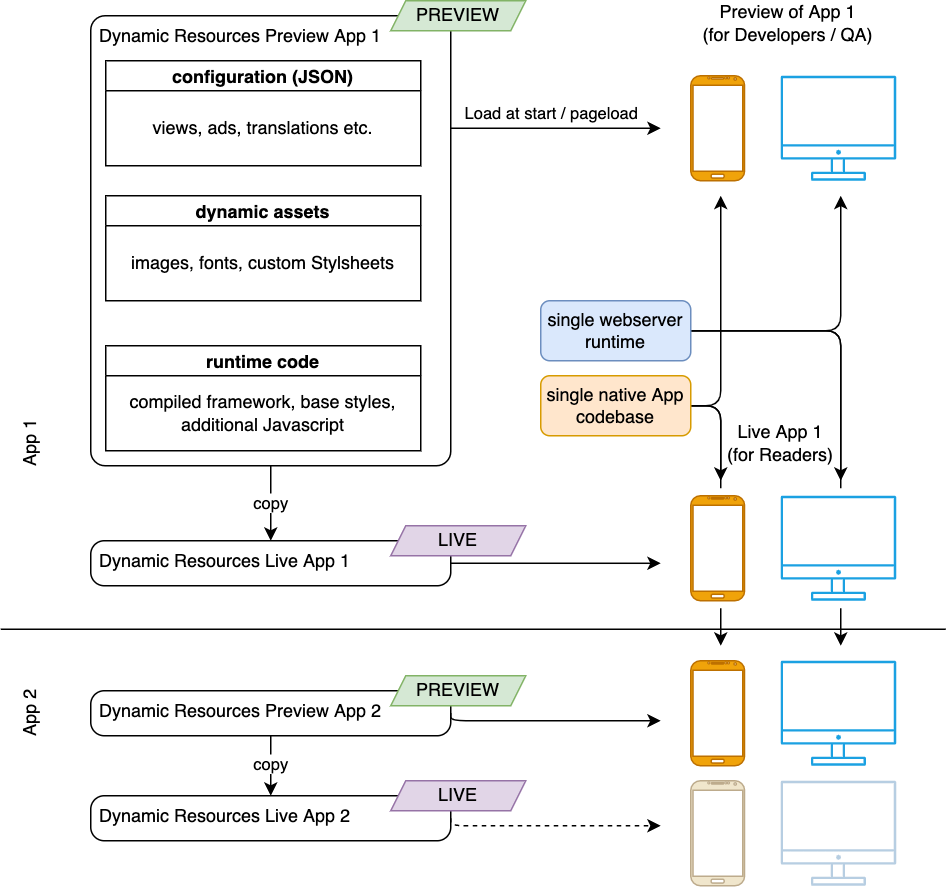

The diagram above was exported from draw.io. Its source (the exported page's mxGraphModel, read from the mxfile embedded in the PNG):
<mxGraphModel dx="232" dy="238" grid="1" gridSize="10" guides="1" tooltips="1" connect="1" arrows="1" fold="1" page="1" pageScale="1" pageWidth="827" pageHeight="1169" math="0" shadow="0">
  <root>
    <mxCell id="0" />
    <mxCell id="1" parent="0" />
    <mxCell id="61" style="edgeStyle=orthogonalEdgeStyle;html=1;exitX=1;exitY=0.5;exitDx=0;exitDy=0;" parent="1" source="36" edge="1">
      <mxGeometry relative="1" as="geometry">
        <mxPoint x="580" y="540" as="targetPoint" />
      </mxGeometry>
    </mxCell>
    <mxCell id="60" style="edgeStyle=orthogonalEdgeStyle;html=1;" parent="1" source="35" edge="1">
      <mxGeometry relative="1" as="geometry">
        <mxPoint x="500" y="540" as="targetPoint" />
      </mxGeometry>
    </mxCell>
    <mxCell id="59" value="" style="rounded=0;whiteSpace=wrap;html=1;shadow=0;sketch=0;strokeColor=none;" parent="1" vertex="1">
      <mxGeometry x="470" y="435" width="150" height="80" as="geometry" />
    </mxCell>
    <mxCell id="11" value="" style="group" parent="1" vertex="1" connectable="0">
      <mxGeometry x="80" y="110" width="290" height="330" as="geometry" />
    </mxCell>
    <mxCell id="2" value="Dynamic Resources Preview App 1" style="rounded=1;whiteSpace=wrap;html=1;arcSize=4;align=left;verticalAlign=top;spacingLeft=4;" parent="11" vertex="1">
      <mxGeometry y="10" width="240" height="300" as="geometry" />
    </mxCell>
    <mxCell id="3" value="configuration (JSON)" style="swimlane;startSize=20;" parent="11" vertex="1">
      <mxGeometry x="10" y="40" width="210" height="70" as="geometry">
        <mxRectangle x="90" y="150" width="150" height="23" as="alternateBounds" />
      </mxGeometry>
    </mxCell>
    <mxCell id="5" value="views, ads, translations etc." style="text;html=1;strokeColor=none;fillColor=none;align=center;verticalAlign=middle;whiteSpace=wrap;rounded=0;" parent="3" vertex="1">
      <mxGeometry x="10" y="30" width="190" height="30" as="geometry" />
    </mxCell>
    <mxCell id="6" value="dynamic assets" style="swimlane;startSize=20;" parent="11" vertex="1">
      <mxGeometry x="10" y="130" width="210" height="70" as="geometry">
        <mxRectangle x="90" y="150" width="150" height="23" as="alternateBounds" />
      </mxGeometry>
    </mxCell>
    <mxCell id="7" value="images, fonts, custom Stylsheets" style="text;html=1;strokeColor=none;fillColor=none;align=center;verticalAlign=middle;whiteSpace=wrap;rounded=0;" parent="6" vertex="1">
      <mxGeometry x="10" y="30" width="190" height="30" as="geometry" />
    </mxCell>
    <mxCell id="8" value="runtime code" style="swimlane;startSize=20;" parent="11" vertex="1">
      <mxGeometry x="10" y="230" width="210" height="70" as="geometry">
        <mxRectangle x="90" y="150" width="150" height="23" as="alternateBounds" />
      </mxGeometry>
    </mxCell>
    <mxCell id="9" value="compiled framework, base styles, additional Javascript" style="text;html=1;strokeColor=none;fillColor=none;align=center;verticalAlign=middle;whiteSpace=wrap;rounded=0;" parent="8" vertex="1">
      <mxGeometry x="10" y="30" width="190" height="30" as="geometry" />
    </mxCell>
    <mxCell id="10" value="PREVIEW" style="shape=parallelogram;perimeter=parallelogramPerimeter;whiteSpace=wrap;html=1;fixedSize=1;size=10;fillColor=#d5e8d4;strokeColor=#82b366;" parent="11" vertex="1">
      <mxGeometry x="200" width="90" height="20" as="geometry" />
    </mxCell>
    <mxCell id="21" value="" style="group" parent="1" vertex="1" connectable="0">
      <mxGeometry x="80" y="460" width="290" height="40" as="geometry" />
    </mxCell>
    <mxCell id="13" value="Dynamic Resources Live App 1" style="rounded=1;whiteSpace=wrap;html=1;arcSize=30;align=left;verticalAlign=top;spacingLeft=4;" parent="21" vertex="1">
      <mxGeometry y="10" width="240" height="30" as="geometry" />
    </mxCell>
    <mxCell id="20" value="LIVE" style="shape=parallelogram;perimeter=parallelogramPerimeter;whiteSpace=wrap;html=1;fixedSize=1;size=10;fillColor=#e1d5e7;strokeColor=#9673a6;" parent="21" vertex="1">
      <mxGeometry x="200" width="90" height="20" as="geometry" />
    </mxCell>
    <mxCell id="23" value="copy" style="edgeStyle=none;html=1;exitX=0.5;exitY=1;exitDx=0;exitDy=0;entryX=0.5;entryY=0;entryDx=0;entryDy=0;" parent="1" source="2" target="13" edge="1">
      <mxGeometry relative="1" as="geometry">
        <mxPoint x="200" y="470" as="targetPoint" />
      </mxGeometry>
    </mxCell>
    <mxCell id="24" value="" style="group" parent="1" vertex="1" connectable="0">
      <mxGeometry x="80" y="560" width="290" height="40" as="geometry" />
    </mxCell>
    <mxCell id="25" value="Dynamic Resources Preview App 2" style="rounded=1;whiteSpace=wrap;html=1;arcSize=30;align=left;verticalAlign=top;spacingLeft=4;" parent="24" vertex="1">
      <mxGeometry y="10" width="240" height="30" as="geometry" />
    </mxCell>
    <mxCell id="26" value="PREVIEW" style="shape=parallelogram;perimeter=parallelogramPerimeter;whiteSpace=wrap;html=1;fixedSize=1;size=10;fillColor=#d5e8d4;strokeColor=#82b366;" parent="24" vertex="1">
      <mxGeometry x="200" width="90" height="20" as="geometry" />
    </mxCell>
    <mxCell id="27" value="" style="group" parent="1" vertex="1" connectable="0">
      <mxGeometry x="80" y="630" width="290" height="40" as="geometry" />
    </mxCell>
    <mxCell id="28" value="Dynamic Resources Live App 2" style="rounded=1;whiteSpace=wrap;html=1;arcSize=30;align=left;verticalAlign=top;spacingLeft=4;" parent="27" vertex="1">
      <mxGeometry y="10" width="240" height="30" as="geometry" />
    </mxCell>
    <mxCell id="29" value="LIVE" style="shape=parallelogram;perimeter=parallelogramPerimeter;whiteSpace=wrap;html=1;fixedSize=1;size=10;fillColor=#e1d5e7;strokeColor=#9673a6;" parent="27" vertex="1">
      <mxGeometry x="200" width="90" height="20" as="geometry" />
    </mxCell>
    <mxCell id="30" style="edgeStyle=none;html=1;exitX=0.5;exitY=1;exitDx=0;exitDy=0;entryX=0.5;entryY=0;entryDx=0;entryDy=0;" parent="1" source="25" target="28" edge="1">
      <mxGeometry relative="1" as="geometry">
        <mxPoint x="200" y="640" as="targetPoint" />
      </mxGeometry>
    </mxCell>
    <mxCell id="31" value="copy" style="edgeLabel;html=1;align=center;verticalAlign=middle;resizable=0;points=[];" parent="30" vertex="1" connectable="0">
      <mxGeometry x="-0.0734" relative="1" as="geometry">
        <mxPoint as="offset" />
      </mxGeometry>
    </mxCell>
    <mxCell id="32" value="" style="endArrow=none;html=1;" parent="1" edge="1">
      <mxGeometry width="50" height="50" relative="1" as="geometry">
        <mxPoint x="20" y="529" as="sourcePoint" />
        <mxPoint x="650" y="529" as="targetPoint" />
      </mxGeometry>
    </mxCell>
    <mxCell id="33" value="App 1" style="text;html=1;strokeColor=none;fillColor=none;align=center;verticalAlign=middle;whiteSpace=wrap;rounded=0;rotation=-90;" parent="1" vertex="1">
      <mxGeometry x="10" y="390" width="60" height="30" as="geometry" />
    </mxCell>
    <mxCell id="34" value="App 2" style="text;html=1;strokeColor=none;fillColor=none;align=center;verticalAlign=middle;whiteSpace=wrap;rounded=0;rotation=-90;" parent="1" vertex="1">
      <mxGeometry x="10" y="570" width="60" height="30" as="geometry" />
    </mxCell>
    <mxCell id="45" style="edgeStyle=orthogonalEdgeStyle;html=1;exitX=1;exitY=0.5;exitDx=0;exitDy=0;" parent="1" source="35" edge="1">
      <mxGeometry relative="1" as="geometry">
        <mxPoint x="500" y="240" as="targetPoint" />
      </mxGeometry>
    </mxCell>
    <mxCell id="49" style="edgeStyle=orthogonalEdgeStyle;html=1;exitX=1;exitY=0.5;exitDx=0;exitDy=0;" parent="1" source="35" edge="1">
      <mxGeometry relative="1" as="geometry">
        <mxPoint x="500" y="430" as="targetPoint" />
      </mxGeometry>
    </mxCell>
    <mxCell id="35" value="single native App codebase" style="rounded=1;whiteSpace=wrap;html=1;fillColor=#ffe6cc;strokeColor=#d79b00;" parent="1" vertex="1">
      <mxGeometry x="380" y="360" width="100" height="40" as="geometry" />
    </mxCell>
    <mxCell id="44" style="edgeStyle=orthogonalEdgeStyle;html=1;exitX=1;exitY=0.5;exitDx=0;exitDy=0;" parent="1" source="36" edge="1">
      <mxGeometry relative="1" as="geometry">
        <mxPoint x="580" y="240" as="targetPoint" />
      </mxGeometry>
    </mxCell>
    <mxCell id="50" style="edgeStyle=orthogonalEdgeStyle;html=1;exitX=1;exitY=0.5;exitDx=0;exitDy=0;" parent="1" source="36" edge="1">
      <mxGeometry relative="1" as="geometry">
        <mxPoint x="580" y="430" as="targetPoint" />
      </mxGeometry>
    </mxCell>
    <mxCell id="36" value="single webserver runtime" style="rounded=1;whiteSpace=wrap;html=1;fillColor=#dae8fc;strokeColor=#6c8ebf;" parent="1" vertex="1">
      <mxGeometry x="380" y="310" width="100" height="40" as="geometry" />
    </mxCell>
    <mxCell id="37" value="" style="verticalLabelPosition=bottom;verticalAlign=top;html=1;shadow=0;dashed=0;strokeWidth=1;shape=mxgraph.android.phone2;strokeColor=#BD7000;fillColor=#f0a30a;fontColor=#000000;" parent="1" vertex="1">
      <mxGeometry x="480" y="160" width="35.9" height="70" as="geometry" />
    </mxCell>
    <mxCell id="38" value="" style="sketch=0;outlineConnect=0;fontColor=#ffffff;strokeColor=#006EAF;fillColor=#1ba1e2;dashed=0;verticalLabelPosition=bottom;verticalAlign=top;align=center;html=1;fontSize=12;fontStyle=0;aspect=fixed;shape=mxgraph.aws4.illustration_desktop;pointerEvents=1" parent="1" vertex="1">
      <mxGeometry x="540" y="160" width="76.92" height="70" as="geometry" />
    </mxCell>
    <mxCell id="41" value="Preview of App 1&lt;br&gt;(for Developers / QA)" style="text;html=1;strokeColor=none;fillColor=none;align=center;verticalAlign=middle;whiteSpace=wrap;rounded=0;" parent="1" vertex="1">
      <mxGeometry x="480" y="110" width="130" height="30" as="geometry" />
    </mxCell>
    <mxCell id="43" style="edgeStyle=orthogonalEdgeStyle;html=1;exitX=1;exitY=0.25;exitDx=0;exitDy=0;" parent="1" source="2" edge="1">
      <mxGeometry relative="1" as="geometry">
        <mxPoint x="460" y="195" as="targetPoint" />
      </mxGeometry>
    </mxCell>
    <mxCell id="58" value="Load at start / pageload" style="edgeLabel;html=1;align=center;verticalAlign=middle;resizable=0;points=[];" parent="43" vertex="1" connectable="0">
      <mxGeometry x="-0.0416" relative="1" as="geometry">
        <mxPoint y="-10" as="offset" />
      </mxGeometry>
    </mxCell>
    <mxCell id="46" value="Live App 1&lt;br&gt;(for Readers)" style="text;html=1;strokeColor=none;fillColor=none;align=center;verticalAlign=middle;whiteSpace=wrap;rounded=0;" parent="1" vertex="1">
      <mxGeometry x="480" y="390" width="120" height="30" as="geometry" />
    </mxCell>
    <mxCell id="47" value="" style="sketch=0;outlineConnect=0;fontColor=#ffffff;strokeColor=#006EAF;fillColor=#1ba1e2;dashed=0;verticalLabelPosition=bottom;verticalAlign=top;align=center;html=1;fontSize=12;fontStyle=0;aspect=fixed;shape=mxgraph.aws4.illustration_desktop;pointerEvents=1" parent="1" vertex="1">
      <mxGeometry x="540" y="440" width="76.92" height="70" as="geometry" />
    </mxCell>
    <mxCell id="48" value="" style="verticalLabelPosition=bottom;verticalAlign=top;html=1;shadow=0;dashed=0;strokeWidth=1;shape=mxgraph.android.phone2;strokeColor=#BD7000;fillColor=#f0a30a;fontColor=#000000;" parent="1" vertex="1">
      <mxGeometry x="480" y="440" width="35.9" height="70" as="geometry" />
    </mxCell>
    <mxCell id="51" style="edgeStyle=orthogonalEdgeStyle;html=1;exitX=1;exitY=0.5;exitDx=0;exitDy=0;" parent="1" source="13" edge="1">
      <mxGeometry relative="1" as="geometry">
        <mxPoint x="460" y="485" as="targetPoint" />
        <Array as="points">
          <mxPoint x="460" y="485" />
        </Array>
      </mxGeometry>
    </mxCell>
    <mxCell id="52" value="" style="sketch=0;outlineConnect=0;fontColor=#ffffff;strokeColor=#006EAF;fillColor=#1ba1e2;dashed=0;verticalLabelPosition=bottom;verticalAlign=top;align=center;html=1;fontSize=12;fontStyle=0;aspect=fixed;shape=mxgraph.aws4.illustration_desktop;pointerEvents=1" parent="1" vertex="1">
      <mxGeometry x="540" y="550" width="76.92" height="70" as="geometry" />
    </mxCell>
    <mxCell id="53" value="" style="verticalLabelPosition=bottom;verticalAlign=top;html=1;shadow=0;dashed=0;strokeWidth=1;shape=mxgraph.android.phone2;strokeColor=#BD7000;fillColor=#f0a30a;fontColor=#000000;" parent="1" vertex="1">
      <mxGeometry x="480" y="550" width="35.9" height="70" as="geometry" />
    </mxCell>
    <mxCell id="54" style="edgeStyle=orthogonalEdgeStyle;html=1;exitX=1;exitY=0.5;exitDx=0;exitDy=0;" parent="1" source="25" edge="1">
      <mxGeometry relative="1" as="geometry">
        <mxPoint x="460" y="590" as="targetPoint" />
        <Array as="points">
          <mxPoint x="320" y="590" />
        </Array>
      </mxGeometry>
    </mxCell>
    <mxCell id="57" style="edgeStyle=orthogonalEdgeStyle;html=1;exitX=1;exitY=0.5;exitDx=0;exitDy=0;dashed=1;endArrow=classic;endFill=1;" parent="1" source="28" edge="1">
      <mxGeometry relative="1" as="geometry">
        <mxPoint x="460" y="660" as="targetPoint" />
        <Array as="points">
          <mxPoint x="320" y="660" />
          <mxPoint x="460" y="660" />
        </Array>
      </mxGeometry>
    </mxCell>
    <mxCell id="62" value="" style="verticalLabelPosition=bottom;verticalAlign=top;html=1;shadow=0;strokeWidth=1;shape=mxgraph.android.phone2;strokeColor=#BDAB8C;fillColor=#F0E6CC;fontColor=#000000;" vertex="1" parent="1">
      <mxGeometry x="480" y="630" width="35.9" height="70" as="geometry" />
    </mxCell>
    <mxCell id="63" value="" style="sketch=0;outlineConnect=0;fontColor=#ffffff;strokeColor=#006EAF;fillColor=#B7CEE2;dashed=1;verticalLabelPosition=bottom;verticalAlign=top;align=center;html=1;fontSize=12;fontStyle=0;aspect=fixed;shape=mxgraph.aws4.illustration_desktop;pointerEvents=1;dashPattern=12 12;" vertex="1" parent="1">
      <mxGeometry x="540" y="630" width="76.92" height="70" as="geometry" />
    </mxCell>
  </root>
</mxGraphModel>